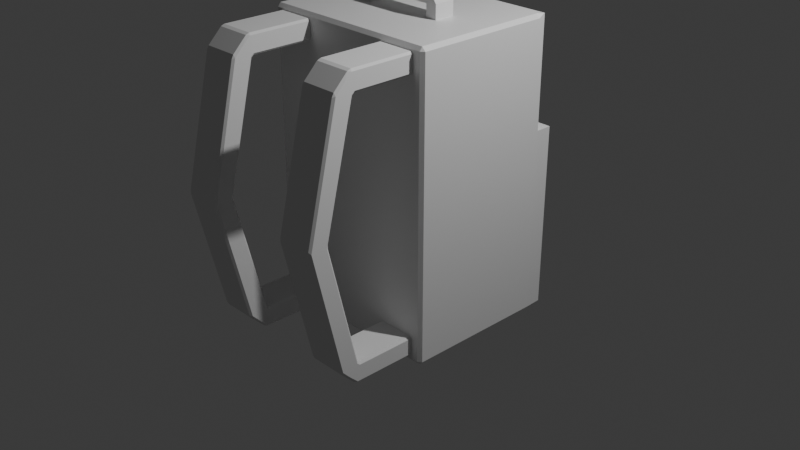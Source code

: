 # Source: backpack.blend  (saved by Blender 4.1.23; exported with 4.5.12 LTS)
import bpy
from mathutils import Matrix  # noqa: F401  (used for matrix-valued properties, if any)

bpy.ops.wm.read_factory_settings(use_empty=True)
scene = bpy.context.scene
scene.name = 'Scene'

# ---- collections
col_collection = bpy.data.collections.new('Collection'); scene.collection.children.link(col_collection)

# ---- materials (node trees are filled in below, after node groups)
mat_material = bpy.data.materials.new('Material')
mat_material.alpha_threshold = 0.0
mat_material.use_transparent_shadow = False
mat_material.roughness = 0.5
mat_material.line_color = (0.0, 0.0, 0.0, 1.0)

# ---- material node trees
mat_material.use_nodes = True; mat_material.node_tree.nodes.clear()
_N = mat_material.node_tree.nodes; _L = mat_material.node_tree.links
n0 = _N.new('ShaderNodeOutputMaterial'); n0.name = 'Material Output'; n0.location = (300, 300)
n1 = _N.new('ShaderNodeBsdfPrincipled'); n1.name = 'Principled BSDF'; n1.location = (10, 300)
n1.inputs[3].default_value = 1.45
_L.new(n1.outputs[0], n0.inputs[0])
n0.is_active_output = True

# ---- world
world_world = bpy.data.worlds.new('World'); scene.world = world_world
world_world.use_nodes = True; world_world.node_tree.nodes.clear()
_N = world_world.node_tree.nodes; _L = world_world.node_tree.links
n0 = _N.new('ShaderNodeOutputWorld'); n0.name = 'World Output'; n0.location = (300, 300)
n1 = _N.new('ShaderNodeBackground'); n1.name = 'Background'; n1.location = (10, 300)
n1.inputs[0].default_value = (0.05088, 0.05088, 0.05088, 1.0)
_L.new(n1.outputs[0], n0.inputs[0])
n0.is_active_output = True
world_world.color = (0.05088, 0.05088, 0.05088)
world_world.use_sun_shadow = False
world_world.sun_shadow_jitter_overblur = 0.0

# ---- cameras
cam_camera = bpy.data.cameras.new('Camera')
cam_camera.clip_end = 100.0
cam_camera.ortho_scale = 7.314

# ---- lights
light_light = bpy.data.lights.new('Light', 'POINT')
light_light.transmission_factor = 0.0
light_light.energy = 1000.0
light_light.shadow_soft_size = 0.1
light_light.shadow_maximum_resolution = 0.006
light_light.use_absolute_resolution = True

# ---- meshes
me_cube = bpy.data.meshes.new('Cube')
me_cube.from_pydata([(0.768, 1.246, -0.768), (-0.768, 1.246, -0.768), (0.768, 1.246, 0.768), (1.0, 1.069, 1.0), (-1.0, 1.069, 1.0), (-0.768, 1.246, 0.768), (-1.0, 0.8932, 1.0), (-0.8936, 0.9744, 1.106), (0.8936, 0.9744, 1.106), (1.0, 0.8932, 1.0), (-0.8936, 0.9744, 2.053), (-1.0, 0.8932, 2.16), (1.0, 0.8932, 2.16), (0.8936, 0.9744, 2.053), (1.0, 0.8855, 1.0), (1.0, 0.8263, 1.039), (1.0, 0.8263, 0.9611), (0.9611, 0.8855, -1.0), (1.0, 0.8855, -0.9611), (1.0, 0.8263, -0.9611), (0.9611, 0.8263, -1.0), (1.0, -0.6396, 0.9611), (1.0, -0.6396, 1.039), (0.9611, -0.6692, 1.039), (0.9611, -0.6692, 0.9611), (1.0, -0.6396, -0.9611), (0.9611, -0.6692, -0.9611), (0.9611, -0.6396, -1.0), (-1.0, 0.8263, 0.9611), (-1.0, 0.8263, 1.039), (-1.0, 0.8855, 1.0), (-1.0, 0.8263, -0.9611), (-1.0, 0.8855, -0.9611), (-0.9611, 0.8855, -1.0), (-0.9611, 0.8263, -1.0), (-1.0, -0.6396, 0.9611), (-0.9611, -0.6692, 0.9611), (-0.9611, -0.6692, 1.039), (-1.0, -0.6396, 1.039), (-0.9611, -0.6396, -1.0), (-0.9611, -0.6692, -0.9611), (-1.0, -0.6396, -0.9611), (0.9611, -0.6692, 2.121), (1.0, -0.6396, 2.121), (0.9611, -0.6396, 2.16), (-0.9611, -0.6692, 2.121), (-0.9611, -0.6396, 2.16), (-1.0, -0.6396, 2.121), (1.0, 0.8263, 2.121), (1.0, 0.8855, 2.16), (0.9611, 0.8263, 2.16), (-1.0, 0.8263, 2.121), (-0.9611, 0.8263, 2.16), (-1.0, 0.8855, 2.16), (0.9611, 1.04, -1.0), (0.9863, 1.08, -0.9668), (-0.9611, 1.04, -1.0), (-0.9863, 1.08, -0.9668)], [], [(30, 53, 11, 6), (37, 23, 42, 45), (29, 38, 47, 51), (26, 24, 36, 40), (14, 30, 6, 9), (49, 14, 9, 12), (53, 49, 12, 11), (30, 14, 3, 4), (17, 33, 56, 54), (32, 30, 4, 57), (19, 16, 21, 25), (1, 5, 2, 0), (41, 35, 28, 31), (5, 1, 57, 4), (55, 57, 1, 0), (4, 3, 2, 5), (34, 20, 27, 39), (50, 52, 46, 44), (22, 15, 48, 43), (3, 55, 0, 2), (7, 8, 9, 6), (11, 12, 13, 10), (10, 7, 6, 11), (8, 13, 12, 9), (8, 7, 10, 13), (14, 15, 16), (17, 18, 19, 20), (21, 22, 23, 24), (25, 26, 27), (28, 29, 30), (31, 32, 33, 34), (35, 36, 37, 38), (39, 40, 41), (42, 43, 44), (45, 46, 47), (48, 49, 50), (51, 52, 53), (34, 39, 41, 31), (20, 34, 33, 17), (16, 19, 18, 14), (40, 36, 35, 41), (24, 26, 25, 21), (30, 32, 31, 28), (23, 37, 36, 24), (15, 22, 21, 16), (39, 27, 26, 40), (38, 29, 28, 35), (27, 20, 19, 25), (44, 46, 45, 42), (50, 44, 43, 48), (46, 52, 51, 47), (52, 50, 49, 53), (37, 45, 47, 38), (53, 30, 29, 51), (14, 49, 48, 15), (42, 23, 22, 43), (54, 56, 57, 55), (55, 18, 17, 54), (32, 57, 56, 33), (14, 18, 55, 3)])
_uv = me_cube.uv_layers.new(name='UVMap')
_uv.uv.foreach_set('vector', [0.625, 0.25, 0.625, 0.25, 0.625, 0.25, 0.625, 0.25, 0.625, 0.9951, 0.625, 0.7549, 0.625, 0.7549, 0.625, 0.9951, 0.625, 0.2451, 0.625, 0.004857, 0.625, 0.004857, 0.625, 0.2451, 0.3799, 0.7549, 0.6201, 0.7549, 0.6201, 0.9951, 0.3799, 0.9951, 0.625, 0.5, 0.625, 0.25, 0.625, 0.25, 0.625, 0.5, 0.625, 0.5, 0.625, 0.5, 0.625, 0.5, 0.625, 0.5, 0.875, 0.5, 0.625, 0.5, 0.625, 0.5, 0.875, 0.5, 0.625, 0.25, 0.625, 0.5, 0.625, 0.5, 0.625, 0.25, 0.3701, 0.5, 0.1299, 0.5, 0.1299, 0.5, 0.3701, 0.5, 0.3799, 0.25, 0.625, 0.25, 0.625, 0.25, 0.3791, 0.25, 0.3799, 0.5049, 0.6201, 0.5049, 0.6201, 0.7451, 0.3799, 0.7451, 0.404, 0.279, 0.596, 0.279, 0.596, 0.471, 0.404, 0.471, 0.3799, 0.004857, 0.6201, 0.004857, 0.6201, 0.2451, 0.3799, 0.2451, 0.596, 0.279, 0.404, 0.279, 0.3791, 0.2517, 0.625, 0.25, 0.3779, 0.4983, 0.3779, 0.2517, 0.404, 0.279, 0.404, 0.471, 0.625, 0.25, 0.625, 0.5, 0.596, 0.471, 0.596, 0.279, 0.1299, 0.5049, 0.3701, 0.5049, 0.3701, 0.7451, 0.1299, 0.7451, 0.6299, 0.5049, 0.8701, 0.5049, 0.8701, 0.7451, 0.6299, 0.7451, 0.625, 0.7451, 0.625, 0.5049, 0.625, 0.5049, 0.625, 0.7451, 0.625, 0.5, 0.3791, 0.4983, 0.404, 0.471, 0.596, 0.471, 0.625, 0.2633, 0.625, 0.4867, 0.625, 0.5, 0.625, 0.25, 0.625, 0.25, 0.625, 0.5, 0.625, 0.4867, 0.625, 0.2633, 0.625, 0.2633, 0.625, 0.2633, 0.625, 0.25, 0.625, 0.25, 0.625, 0.4867, 0.625, 0.4867, 0.625, 0.5, 0.625, 0.5, 0.625, 0.4867, 0.625, 0.2633, 0.625, 0.2633, 0.625, 0.4867, 0.625, 0.5, 0.625, 0.5049, 0.6201, 0.5049, 0.3701, 0.5, 0.3799, 0.5, 0.3799, 0.5049, 0.3701, 0.5049, 0.6201, 0.7451, 0.625, 0.7451, 0.625, 0.7549, 0.6201, 0.7549, 0.375, 0.7451, 0.3701, 0.75, 0.3701, 0.7451, 0.6201, 0.2451, 0.625, 0.2451, 0.625, 0.25, 0.125, 0.5049, 0.125, 0.5, 0.1299, 0.5, 0.1299, 0.5049, 0.6201, 0.004857, 0.6201, 0.0, 0.625, 0.0, 0.625, 0.004857, 0.1299, 0.7451, 0.1299, 0.75, 0.125, 0.7451, 0.625, 0.7549, 0.625, 0.75, 0.625, 0.7549, 0.625, 0.0, 0.625, 0.004857, 0.625, 0.004857, 0.625, 0.5049, 0.625, 0.5, 0.6299, 0.5049, 0.625, 0.2451, 0.625, 0.2451, 0.625, 0.25, 0.1299, 0.5049, 0.1299, 0.7451, 0.125, 0.7451, 0.125, 0.5049, 0.3701, 0.5049, 0.1299, 0.5049, 0.1299, 0.5, 0.3701, 0.5, 0.6201, 0.5049, 0.3799, 0.5049, 0.3799, 0.5, 0.625, 0.5, 0.3799, 0.0, 0.6201, 0.0, 0.6201, 0.004857, 0.3799, 0.004857, 0.6201, 0.7549, 0.3799, 0.7549, 0.3799, 0.7451, 0.6201, 0.7451, 0.625, 0.25, 0.3799, 0.25, 0.3799, 0.2451, 0.6201, 0.2451, 0.625, 0.7549, 0.625, 0.9951, 0.6201, 0.9951, 0.6201, 0.7549, 0.625, 0.5049, 0.625, 0.7451, 0.6201, 0.7451, 0.6201, 0.5049, 0.1299, 0.7451, 0.3701, 0.7451, 0.3701, 0.75, 0.1299, 0.75, 0.625, 0.004857, 0.625, 0.2451, 0.6201, 0.2451, 0.6201, 0.004857, 0.3701, 0.7451, 0.3701, 0.5049, 0.3799, 0.5049, 0.3799, 0.7451, 0.625, 0.7549, 0.625, 0.9951, 0.625, 0.9951, 0.625, 0.7549, 0.6299, 0.5049, 0.6299, 0.7451, 0.625, 0.7451, 0.625, 0.5049, 0.625, 0.004857, 0.625, 0.2451, 0.625, 0.2451, 0.625, 0.004857, 0.8701, 0.5049, 0.6299, 0.5049, 0.625, 0.5, 0.875, 0.5, 0.625, 0.0, 0.625, 0.0, 0.625, 0.004857, 0.625, 0.004857, 0.625, 0.25, 0.625, 0.25, 0.625, 0.2451, 0.625, 0.2451, 0.625, 0.5, 0.625, 0.5, 0.625, 0.5049, 0.625, 0.5049, 0.625, 0.7549, 0.625, 0.7549, 0.625, 0.7451, 0.625, 0.7451, 0.3701, 0.5, 0.1299, 0.5, 0.1267, 0.5, 0.3733, 0.5, 0.3791, 0.5, 0.3799, 0.5, 0.3701, 0.5, 0.3701, 0.5, 0.125, 0.5, 0.125, 0.5, 0.1299, 0.5, 0.1299, 0.5, 0.625, 0.5, 0.3799, 0.5, 0.3791, 0.5, 0.625, 0.5])
me_cube.materials.append(mat_material)
me_cube.use_mirror_vertex_groups = False
me_cube.update()
me_cube_002 = bpy.data.meshes.new('Cube.002')
me_cube_002.from_pydata([(-0.8842, -0.04878, -0.6913), (-0.8842, -0.02262, -0.712), (-0.9054, -0.03504, -0.7332), (-0.9054, -0.06721, -0.7054), (-0.9054, -0.06721, 1.887), (-0.9054, -0.03504, 1.915), (-0.8842, -0.02262, 1.893), (-0.8842, -0.04878, 1.873), (-0.8842, 0.8111, -0.727), (-0.9054, 0.7873, -0.7332), (-0.8842, 0.7749, -0.712), (-0.9054, 0.7873, 1.915), (-0.8842, 0.8111, 1.908), (-0.8842, 0.7749, 1.893), (-0.5064, -0.04878, -0.6913), (-0.4852, -0.06721, -0.7054), (-0.4852, -0.03504, -0.7332), (-0.5064, -0.02262, -0.712), (-0.5064, -0.04878, 1.873), (-0.5064, -0.02262, 1.893), (-0.4852, -0.03504, 1.915), (-0.4852, -0.06721, 1.887), (-0.5064, 0.8111, -0.727), (-0.5064, 0.7749, -0.712), (-0.4852, 0.7873, -0.7332), (-0.5064, 0.8111, 1.908), (-0.4852, 0.7873, 1.915), (-0.5064, 0.7749, 1.893), (-0.8842, 0.9869, -0.9239), (-0.9054, 0.9569, -0.9027), (-0.8842, 0.9931, -0.9089), (-0.8842, 0.9869, 2.105), (-0.8842, 0.9931, 2.09), (-0.9054, 0.9569, 2.084), (-0.5064, 0.9869, 2.105), (-0.4852, 0.9569, 2.084), (-0.5064, 0.9931, 2.09), (-0.5064, 0.9869, -0.9239), (-0.5064, 0.9931, -0.9089), (-0.4852, 0.9569, -0.9027), (-0.9054, -0.06403, -0.9027), (-0.8842, -0.05699, -0.9239), (-0.8842, -0.09319, -0.9089), (-0.9054, -0.1386, -0.8335), (-0.8842, -0.2408, -0.7613), (-0.8842, -0.2606, -0.7257), (-0.9054, -0.2376, -0.7309), (-0.9054, -0.1654, -0.8067), (-0.9054, -0.1052, -0.8033), (-0.9054, -0.1464, -0.8146), (-0.9054, -0.1352, -0.7733), (-0.9054, -0.2376, 1.912), (-0.8842, -0.2606, 1.907), (-0.8842, -0.2408, 1.943), (-0.9054, -0.1654, 1.988), (-0.8842, -0.09319, 2.09), (-0.8842, -0.05699, 2.105), (-0.9054, -0.06403, 2.084), (-0.9054, -0.1386, 2.015), (-0.9054, -0.1352, 1.955), (-0.9054, -0.1464, 1.996), (-0.9054, -0.1052, 1.985), (-0.4852, -0.2376, -0.7309), (-0.5064, -0.2606, -0.7257), (-0.5064, -0.2408, -0.7613), (-0.4852, -0.1654, -0.8067), (-0.5064, -0.09319, -0.9089), (-0.5064, -0.05699, -0.9239), (-0.4852, -0.06403, -0.9027), (-0.4852, -0.1386, -0.8335), (-0.4852, -0.1352, -0.7733), (-0.4852, -0.1464, -0.8146), (-0.4852, -0.1052, -0.8033), (-0.4852, -0.06403, 2.084), (-0.5064, -0.05699, 2.105), (-0.5064, -0.09319, 2.09), (-0.4852, -0.1386, 2.015), (-0.5064, -0.2408, 1.943), (-0.5064, -0.2606, 1.907), (-0.4852, -0.2376, 1.912), (-0.4852, -0.1654, 1.988), (-0.4852, -0.1052, 1.985), (-0.4852, -0.1464, 1.996), (-0.4852, -0.1352, 1.955), (-0.8842, -0.5647, 0.6113), (-0.9054, -0.5478, 0.5907), (-0.8842, -0.5647, 0.57), (-0.5064, -0.5647, 0.6113), (-0.5064, -0.5647, 0.57), (-0.4852, -0.5478, 0.5907), (-0.8842, -0.3526, 0.6113), (-0.8842, -0.3526, 0.5701), (-0.9054, -0.3794, 0.5907), (-0.5064, -0.3526, 0.5701), (-0.5064, -0.3526, 0.6113), (-0.4852, -0.3794, 0.5907)], [], [(36, 25, 12, 32), (2, 9, 29, 40, 48), (11, 5, 61, 57, 33), (6, 13, 27, 19), (94, 90, 7, 18), (15, 95, 21, 83, 79, 89, 62, 70), (34, 31, 56, 74), (65, 69, 71), (43, 47, 49), (8, 22, 38, 30), (24, 16, 72, 68, 39), (20, 26, 35, 73, 81), (28, 37, 67, 41), (42, 66, 64, 44), (75, 55, 53, 77), (76, 80, 82), (63, 88, 86, 45), (87, 78, 52, 84), (4, 92, 3, 50, 46, 85, 51, 59), (54, 58, 60), (23, 10, 1, 17), (0, 1, 2, 3), (4, 5, 6, 7), (8, 9, 10), (11, 12, 13), (14, 15, 16, 17), (18, 19, 20, 21), (22, 23, 24), (25, 26, 27), (28, 29, 30), (31, 32, 33), (34, 35, 36), (37, 38, 39), (40, 41, 42, 43), (44, 45, 46, 47), (48, 49, 50), (51, 52, 53, 54), (55, 56, 57, 58), (59, 60, 61), (62, 63, 64, 65), (66, 67, 68, 69), (70, 71, 72), (73, 74, 75, 76), (77, 78, 79, 80), (81, 82, 83), (84, 85, 86), (87, 88, 89), (90, 91, 92), (93, 94, 95), (10, 23, 22, 8), (37, 28, 30, 38), (31, 34, 36, 32), (0, 14, 17, 1), (9, 2, 1, 10), (92, 4, 7, 90), (5, 11, 13, 6), (6, 19, 18, 7), (12, 25, 27, 13), (16, 24, 23, 17), (26, 20, 19, 27), (95, 15, 14, 93), (8, 30, 29, 9), (32, 12, 11, 33), (35, 26, 25, 36), (24, 39, 38, 22), (48, 40, 43, 49), (42, 44, 47, 43), (46, 50, 49, 47), (59, 51, 54, 60), (53, 55, 58, 54), (57, 61, 60, 58), (70, 62, 65, 71), (64, 66, 69, 65), (68, 72, 71, 69), (81, 73, 76, 82), (75, 77, 80, 76), (79, 83, 82, 80), (41, 67, 66, 42), (63, 45, 44, 64), (74, 56, 55, 75), (52, 78, 77, 53), (50, 3, 2, 48), (28, 41, 40, 29), (39, 68, 67, 37), (61, 5, 4, 59), (84, 52, 51, 85), (89, 79, 78, 87), (56, 31, 33, 57), (73, 35, 34, 74), (15, 70, 72, 16), (20, 81, 83, 21), (45, 86, 85, 46), (62, 89, 88, 63), (87, 84, 86, 88), (3, 92, 91, 0), (21, 95, 94, 18), (90, 94, 93, 91), (14, 0, 91, 93)])
_uv = me_cube_002.uv_layers.new(name='UVMap')
_uv.uv.foreach_set('vector', [0.6238, 0.4894, 0.6087, 0.5231, 0.6087, 0.2269, 0.6238, 0.2606, 0.3907, 0.04366, 0.3907, 0.2063, 0.3767, 0.2399, 0.3767, 0.03793, 0.385, 0.02978, 0.6093, 0.2063, 0.6093, 0.04366, 0.615, 0.02978, 0.6233, 0.03793, 0.6233, 0.2399, 0.6075, 0.07771, 0.6075, 0.2227, 0.6075, 0.5273, 0.6075, 0.6723, 0.5017, 0.6745, 0.5017, 0.07554, 0.6058, 0.07554, 0.6058, 0.6745, 0.393, 0.7119, 0.5, 0.7146, 0.607, 0.7119, 0.6126, 0.7258, 0.6091, 0.7456, 0.5, 0.7472, 0.3909, 0.7456, 0.3874, 0.7258, 0.6376, 0.5042, 0.8624, 0.5042, 0.8624, 0.7107, 0.6376, 0.7107, 0.3819, 0.7256, 0.3808, 0.7229, 0.3824, 0.7245, 0.3808, 0.02706, 0.3819, 0.0244, 0.3824, 0.0255, 0.3913, 0.2269, 0.3913, 0.5231, 0.3762, 0.4894, 0.3762, 0.2606, 0.3907, 0.5437, 0.3907, 0.7063, 0.385, 0.7202, 0.3767, 0.7121, 0.3767, 0.5101, 0.6093, 0.7063, 0.6093, 0.5437, 0.6233, 0.5101, 0.6233, 0.7121, 0.615, 0.7202, 0.1376, 0.5042, 0.3624, 0.5042, 0.3624, 0.7107, 0.1376, 0.7107, 0.1376, 0.7178, 0.3624, 0.7178, 0.3624, 0.747, 0.1376, 0.747, 0.6238, 0.7626, 0.6238, 0.9874, 0.6116, 0.9874, 0.6116, 0.7626, 0.6148, 0.7333, 0.6137, 0.736, 0.6144, 0.7322, 0.3914, 0.7626, 0.4983, 0.7626, 0.4983, 0.9874, 0.3914, 0.9874, 0.5017, 0.7626, 0.6086, 0.7626, 0.6086, 0.9874, 0.5017, 0.9874, 0.607, 0.03808, 0.5, 0.03542, 0.393, 0.03808, 0.3874, 0.0242, 0.3909, 0.004417, 0.5, 0.002803, 0.6091, 0.004417, 0.6126, 0.0242, 0.6137, 0.014, 0.6148, 0.01665, 0.6144, 0.01775, 0.3925, 0.5273, 0.3925, 0.2227, 0.3925, 0.07771, 0.3925, 0.6723, 0.3942, 0.07554, 0.3925, 0.07771, 0.3907, 0.04366, 0.393, 0.03808, 0.607, 0.03808, 0.6093, 0.04366, 0.6075, 0.07771, 0.6058, 0.07554, 0.3913, 0.2269, 0.3907, 0.2063, 0.3925, 0.2227, 0.6093, 0.2063, 0.6087, 0.2269, 0.6075, 0.2227, 0.3942, 0.6745, 0.393, 0.7119, 0.3907, 0.7063, 0.3925, 0.6723, 0.6058, 0.6745, 0.6075, 0.6723, 0.6093, 0.7063, 0.607, 0.7119, 0.3913, 0.5231, 0.3925, 0.5273, 0.3907, 0.5437, 0.6087, 0.5231, 0.6093, 0.5437, 0.6075, 0.5273, 0.375, 0.2458, 0.3767, 0.2399, 0.3762, 0.247, 0.625, 0.2458, 0.6238, 0.247, 0.6233, 0.2399, 0.625, 0.5042, 0.6233, 0.5101, 0.6238, 0.503, 0.3624, 0.5042, 0.3624, 0.503, 0.375, 0.5101, 0.125, 0.7121, 0.1376, 0.7107, 0.1376, 0.7149, 0.125, 0.7149, 0.3817, 0.01905, 0.3823, 0.01756, 0.3826, 0.01814, 0.3819, 0.0244, 0.3843, 0.02591, 0.3824, 0.0255, 0.385, 0.02408, 0.6091, 0.004417, 0.6086, 0.0, 0.611, 0.00358, 0.6137, 0.01948, 0.6235, 0.03364, 0.625, 0.03932, 0.6233, 0.03793, 0.6169, 0.02706, 0.6126, 0.0242, 0.6144, 0.02323, 0.6138, 0.02682, 0.375, 0.7497, 0.3624, 0.75, 0.3624, 0.747, 0.375, 0.7351, 0.3624, 0.7149, 0.3624, 0.7107, 0.375, 0.7121, 0.375, 0.7149, 0.385, 0.7259, 0.3824, 0.7245, 0.3843, 0.7241, 0.6233, 0.7121, 0.625, 0.7107, 0.6235, 0.7164, 0.6169, 0.7229, 0.611, 0.7464, 0.6086, 0.75, 0.6091, 0.7456, 0.6137, 0.7305, 0.6138, 0.7232, 0.6144, 0.7268, 0.6126, 0.7258, 0.5, 0.9874, 0.4996, 1.0, 0.4983, 0.9874, 0.5017, 0.7626, 0.4983, 0.7626, 0.5, 0.7472, 0.5017, 0.07554, 0.4983, 0.07554, 0.5, 0.03542, 0.4983, 0.6745, 0.5017, 0.6745, 0.5, 0.7146, 0.3925, 0.2227, 0.3925, 0.5273, 0.3913, 0.5231, 0.3913, 0.2269, 0.3624, 0.5042, 0.1376, 0.5042, 0.1376, 0.5, 0.3624, 0.5, 0.625, 0.2626, 0.625, 0.4874, 0.6238, 0.4894, 0.6238, 0.2606, 0.3942, 0.07554, 0.3942, 0.6745, 0.3925, 0.6723, 0.3925, 0.07771, 0.3907, 0.2063, 0.3907, 0.04366, 0.3925, 0.07771, 0.3925, 0.2227, 0.5, 0.03542, 0.607, 0.03808, 0.6058, 0.07554, 0.5017, 0.07554, 0.6093, 0.04366, 0.6093, 0.2063, 0.6075, 0.2227, 0.6075, 0.07771, 0.6075, 0.07771, 0.6075, 0.6723, 0.6058, 0.6745, 0.6058, 0.07554, 0.6087, 0.2269, 0.6087, 0.5231, 0.6075, 0.5273, 0.6075, 0.2227, 0.3907, 0.7063, 0.3907, 0.5437, 0.3925, 0.5273, 0.3925, 0.6723, 0.6093, 0.5437, 0.6093, 0.7063, 0.6075, 0.6723, 0.6075, 0.5273, 0.5, 0.7146, 0.393, 0.7119, 0.3942, 0.6745, 0.4983, 0.6745, 0.3913, 0.2269, 0.3762, 0.2606, 0.3767, 0.2399, 0.3907, 0.2063, 0.6238, 0.2606, 0.6087, 0.2269, 0.6093, 0.2063, 0.6233, 0.2399, 0.6233, 0.5101, 0.6093, 0.5437, 0.6087, 0.5231, 0.6238, 0.4894, 0.3907, 0.5437, 0.3767, 0.5101, 0.3762, 0.4894, 0.3913, 0.5231, 0.385, 0.02978, 0.3767, 0.03793, 0.3808, 0.02706, 0.3824, 0.0255, 0.3756, 0.03364, 0.3817, 0.01905, 0.3819, 0.0244, 0.3808, 0.02706, 0.3826, 0.01814, 0.385, 0.02408, 0.3824, 0.0255, 0.3819, 0.0244, 0.6126, 0.0242, 0.6091, 0.004417, 0.6137, 0.014, 0.6144, 0.01775, 0.611, 0.001483, 0.6171, 0.01608, 0.6148, 0.01665, 0.6137, 0.014, 0.6233, 0.03793, 0.615, 0.02978, 0.6153, 0.0255, 0.6169, 0.02706, 0.385, 0.7259, 0.3826, 0.7319, 0.3819, 0.7256, 0.3824, 0.7245, 0.3624, 0.747, 0.3624, 0.7178, 0.375, 0.7298, 0.375, 0.7351, 0.3767, 0.7121, 0.385, 0.7202, 0.3824, 0.7245, 0.3808, 0.7229, 0.615, 0.7202, 0.6233, 0.7121, 0.6169, 0.7229, 0.6153, 0.7245, 0.6238, 0.7626, 0.6116, 0.7626, 0.6166, 0.75, 0.6188, 0.75, 0.6091, 0.7456, 0.6126, 0.7258, 0.6144, 0.7322, 0.6137, 0.736, 0.1376, 0.7107, 0.3624, 0.7107, 0.3624, 0.7178, 0.1376, 0.7178, 0.3624, 0.75, 0.1376, 0.75, 0.1376, 0.747, 0.3624, 0.747, 0.625, 0.7626, 0.625, 0.9874, 0.6238, 0.9874, 0.6238, 0.7626, 0.6086, 0.9874, 0.6086, 0.7626, 0.6116, 0.7626, 0.6116, 0.9874, 0.3874, 0.0242, 0.393, 0.03808, 0.3907, 0.04366, 0.385, 0.02978, 0.1376, 0.5042, 0.1376, 0.7107, 0.125, 0.7121, 0.125, 0.5101, 0.3767, 0.5101, 0.3767, 0.7121, 0.3624, 0.7107, 0.3624, 0.5042, 0.615, 0.02978, 0.6093, 0.04366, 0.607, 0.03808, 0.6126, 0.0242, 0.5017, 0.0, 0.6086, 0.0, 0.6091, 0.004417, 0.5, 0.002803, 0.5, 0.7472, 0.6091, 0.7456, 0.6086, 0.7626, 0.5017, 0.7626, 0.625, 0.03932, 0.625, 0.2458, 0.6233, 0.2399, 0.6233, 0.03793, 0.6233, 0.7121, 0.6233, 0.5101, 0.6376, 0.5042, 0.6376, 0.7107, 0.393, 0.7119, 0.3874, 0.7258, 0.385, 0.7202, 0.3907, 0.7063, 0.6093, 0.7063, 0.615, 0.7202, 0.6126, 0.7258, 0.607, 0.7119, 0.3914, 0.9874, 0.4983, 0.9874, 0.4996, 1.0, 0.3905, 1.0, 0.3909, 0.7456, 0.5, 0.7472, 0.4983, 0.7626, 0.3914, 0.7626, 0.5017, 0.7626, 0.5017, 0.9874, 0.4983, 0.9874, 0.4983, 0.7626, 0.393, 0.03808, 0.5, 0.03542, 0.4983, 0.07554, 0.3942, 0.07554, 0.607, 0.7119, 0.5, 0.7146, 0.5017, 0.6745, 0.6058, 0.6745, 0.5017, 0.07554, 0.5017, 0.6745, 0.4983, 0.6745, 0.4983, 0.07554, 0.3942, 0.6745, 0.3942, 0.07554, 0.4983, 0.07554, 0.4983, 0.6745])
me_cube_002.update()
me_cube_003 = bpy.data.meshes.new('Cube.003')
me_cube_003.from_pydata([(-0.8842, -0.04878, -0.6913), (-0.8842, -0.02262, -0.712), (-0.9054, -0.03504, -0.7332), (-0.9054, -0.06721, -0.7054), (-0.9054, -0.06721, 1.887), (-0.9054, -0.03504, 1.915), (-0.8842, -0.02262, 1.893), (-0.8842, -0.04878, 1.873), (-0.8842, 0.8111, -0.727), (-0.9054, 0.7873, -0.7332), (-0.8842, 0.7749, -0.712), (-0.9054, 0.7873, 1.915), (-0.8842, 0.8111, 1.908), (-0.8842, 0.7749, 1.893), (-0.5064, -0.04878, -0.6913), (-0.4852, -0.06721, -0.7054), (-0.4852, -0.03504, -0.7332), (-0.5064, -0.02262, -0.712), (-0.5064, -0.04878, 1.873), (-0.5064, -0.02262, 1.893), (-0.4852, -0.03504, 1.915), (-0.4852, -0.06721, 1.887), (-0.5064, 0.8111, -0.727), (-0.5064, 0.7749, -0.712), (-0.4852, 0.7873, -0.7332), (-0.5064, 0.8111, 1.908), (-0.4852, 0.7873, 1.915), (-0.5064, 0.7749, 1.893), (-0.8842, 0.9869, -0.9239), (-0.9054, 0.9569, -0.9027), (-0.8842, 0.9931, -0.9089), (-0.8842, 0.9869, 2.105), (-0.8842, 0.9931, 2.09), (-0.9054, 0.9569, 2.084), (-0.5064, 0.9869, 2.105), (-0.4852, 0.9569, 2.084), (-0.5064, 0.9931, 2.09), (-0.5064, 0.9869, -0.9239), (-0.5064, 0.9931, -0.9089), (-0.4852, 0.9569, -0.9027), (-0.9054, -0.06403, -0.9027), (-0.8842, -0.05699, -0.9239), (-0.8842, -0.09319, -0.9089), (-0.9054, -0.1386, -0.8335), (-0.8842, -0.2408, -0.7613), (-0.8842, -0.2606, -0.7257), (-0.9054, -0.2376, -0.7309), (-0.9054, -0.1654, -0.8067), (-0.9054, -0.1052, -0.8033), (-0.9054, -0.1464, -0.8146), (-0.9054, -0.1352, -0.7733), (-0.9054, -0.2376, 1.912), (-0.8842, -0.2606, 1.907), (-0.8842, -0.2408, 1.943), (-0.9054, -0.1654, 1.988), (-0.8842, -0.09319, 2.09), (-0.8842, -0.05699, 2.105), (-0.9054, -0.06403, 2.084), (-0.9054, -0.1386, 2.015), (-0.9054, -0.1352, 1.955), (-0.9054, -0.1464, 1.996), (-0.9054, -0.1052, 1.985), (-0.4852, -0.2376, -0.7309), (-0.5064, -0.2606, -0.7257), (-0.5064, -0.2408, -0.7613), (-0.4852, -0.1654, -0.8067), (-0.5064, -0.09319, -0.9089), (-0.5064, -0.05699, -0.9239), (-0.4852, -0.06403, -0.9027), (-0.4852, -0.1386, -0.8335), (-0.4852, -0.1352, -0.7733), (-0.4852, -0.1464, -0.8146), (-0.4852, -0.1052, -0.8033), (-0.4852, -0.06403, 2.084), (-0.5064, -0.05699, 2.105), (-0.5064, -0.09319, 2.09), (-0.4852, -0.1386, 2.015), (-0.5064, -0.2408, 1.943), (-0.5064, -0.2606, 1.907), (-0.4852, -0.2376, 1.912), (-0.4852, -0.1654, 1.988), (-0.4852, -0.1052, 1.985), (-0.4852, -0.1464, 1.996), (-0.4852, -0.1352, 1.955), (-0.8842, -0.5647, 0.6113), (-0.9054, -0.5478, 0.5907), (-0.8842, -0.5647, 0.57), (-0.5064, -0.5647, 0.6113), (-0.5064, -0.5647, 0.57), (-0.4852, -0.5478, 0.5907), (-0.8842, -0.3526, 0.6113), (-0.8842, -0.3526, 0.5701), (-0.9054, -0.3794, 0.5907), (-0.5064, -0.3526, 0.5701), (-0.5064, -0.3526, 0.6113), (-0.4852, -0.3794, 0.5907)], [], [(36, 25, 12, 32), (2, 9, 29, 40, 48), (11, 5, 61, 57, 33), (6, 13, 27, 19), (94, 90, 7, 18), (15, 95, 21, 83, 79, 89, 62, 70), (34, 31, 56, 74), (65, 69, 71), (43, 47, 49), (8, 22, 38, 30), (24, 16, 72, 68, 39), (20, 26, 35, 73, 81), (28, 37, 67, 41), (42, 66, 64, 44), (75, 55, 53, 77), (76, 80, 82), (63, 88, 86, 45), (87, 78, 52, 84), (4, 92, 3, 50, 46, 85, 51, 59), (54, 58, 60), (23, 10, 1, 17), (0, 1, 2, 3), (4, 5, 6, 7), (8, 9, 10), (11, 12, 13), (14, 15, 16, 17), (18, 19, 20, 21), (22, 23, 24), (25, 26, 27), (28, 29, 30), (31, 32, 33), (34, 35, 36), (37, 38, 39), (40, 41, 42, 43), (44, 45, 46, 47), (48, 49, 50), (51, 52, 53, 54), (55, 56, 57, 58), (59, 60, 61), (62, 63, 64, 65), (66, 67, 68, 69), (70, 71, 72), (73, 74, 75, 76), (77, 78, 79, 80), (81, 82, 83), (84, 85, 86), (87, 88, 89), (90, 91, 92), (93, 94, 95), (10, 23, 22, 8), (37, 28, 30, 38), (31, 34, 36, 32), (0, 14, 17, 1), (9, 2, 1, 10), (92, 4, 7, 90), (5, 11, 13, 6), (6, 19, 18, 7), (12, 25, 27, 13), (16, 24, 23, 17), (26, 20, 19, 27), (95, 15, 14, 93), (8, 30, 29, 9), (32, 12, 11, 33), (35, 26, 25, 36), (24, 39, 38, 22), (48, 40, 43, 49), (42, 44, 47, 43), (46, 50, 49, 47), (59, 51, 54, 60), (53, 55, 58, 54), (57, 61, 60, 58), (70, 62, 65, 71), (64, 66, 69, 65), (68, 72, 71, 69), (81, 73, 76, 82), (75, 77, 80, 76), (79, 83, 82, 80), (41, 67, 66, 42), (63, 45, 44, 64), (74, 56, 55, 75), (52, 78, 77, 53), (50, 3, 2, 48), (28, 41, 40, 29), (39, 68, 67, 37), (61, 5, 4, 59), (84, 52, 51, 85), (89, 79, 78, 87), (56, 31, 33, 57), (73, 35, 34, 74), (15, 70, 72, 16), (20, 81, 83, 21), (45, 86, 85, 46), (62, 89, 88, 63), (87, 84, 86, 88), (3, 92, 91, 0), (21, 95, 94, 18), (90, 94, 93, 91), (14, 0, 91, 93)])
_uv = me_cube_003.uv_layers.new(name='UVMap')
_uv.uv.foreach_set('vector', [0.6238, 0.4894, 0.6087, 0.5231, 0.6087, 0.2269, 0.6238, 0.2606, 0.3907, 0.04366, 0.3907, 0.2063, 0.3767, 0.2399, 0.3767, 0.03793, 0.385, 0.02978, 0.6093, 0.2063, 0.6093, 0.04366, 0.615, 0.02978, 0.6233, 0.03793, 0.6233, 0.2399, 0.6075, 0.07771, 0.6075, 0.2227, 0.6075, 0.5273, 0.6075, 0.6723, 0.5017, 0.6745, 0.5017, 0.07554, 0.6058, 0.07554, 0.6058, 0.6745, 0.393, 0.7119, 0.5, 0.7146, 0.607, 0.7119, 0.6126, 0.7258, 0.6091, 0.7456, 0.5, 0.7472, 0.3909, 0.7456, 0.3874, 0.7258, 0.6376, 0.5042, 0.8624, 0.5042, 0.8624, 0.7107, 0.6376, 0.7107, 0.3819, 0.7256, 0.3808, 0.7229, 0.3824, 0.7245, 0.3808, 0.02706, 0.3819, 0.0244, 0.3824, 0.0255, 0.3913, 0.2269, 0.3913, 0.5231, 0.3762, 0.4894, 0.3762, 0.2606, 0.3907, 0.5437, 0.3907, 0.7063, 0.385, 0.7202, 0.3767, 0.7121, 0.3767, 0.5101, 0.6093, 0.7063, 0.6093, 0.5437, 0.6233, 0.5101, 0.6233, 0.7121, 0.615, 0.7202, 0.1376, 0.5042, 0.3624, 0.5042, 0.3624, 0.7107, 0.1376, 0.7107, 0.1376, 0.7178, 0.3624, 0.7178, 0.3624, 0.747, 0.1376, 0.747, 0.6238, 0.7626, 0.6238, 0.9874, 0.6116, 0.9874, 0.6116, 0.7626, 0.6148, 0.7333, 0.6137, 0.736, 0.6144, 0.7322, 0.3914, 0.7626, 0.4983, 0.7626, 0.4983, 0.9874, 0.3914, 0.9874, 0.5017, 0.7626, 0.6086, 0.7626, 0.6086, 0.9874, 0.5017, 0.9874, 0.607, 0.03808, 0.5, 0.03542, 0.393, 0.03808, 0.3874, 0.0242, 0.3909, 0.004417, 0.5, 0.002803, 0.6091, 0.004417, 0.6126, 0.0242, 0.6137, 0.014, 0.6148, 0.01665, 0.6144, 0.01775, 0.3925, 0.5273, 0.3925, 0.2227, 0.3925, 0.07771, 0.3925, 0.6723, 0.3942, 0.07554, 0.3925, 0.07771, 0.3907, 0.04366, 0.393, 0.03808, 0.607, 0.03808, 0.6093, 0.04366, 0.6075, 0.07771, 0.6058, 0.07554, 0.3913, 0.2269, 0.3907, 0.2063, 0.3925, 0.2227, 0.6093, 0.2063, 0.6087, 0.2269, 0.6075, 0.2227, 0.3942, 0.6745, 0.393, 0.7119, 0.3907, 0.7063, 0.3925, 0.6723, 0.6058, 0.6745, 0.6075, 0.6723, 0.6093, 0.7063, 0.607, 0.7119, 0.3913, 0.5231, 0.3925, 0.5273, 0.3907, 0.5437, 0.6087, 0.5231, 0.6093, 0.5437, 0.6075, 0.5273, 0.375, 0.2458, 0.3767, 0.2399, 0.3762, 0.247, 0.625, 0.2458, 0.6238, 0.247, 0.6233, 0.2399, 0.625, 0.5042, 0.6233, 0.5101, 0.6238, 0.503, 0.3624, 0.5042, 0.3624, 0.503, 0.375, 0.5101, 0.125, 0.7121, 0.1376, 0.7107, 0.1376, 0.7149, 0.125, 0.7149, 0.3817, 0.01905, 0.3823, 0.01756, 0.3826, 0.01814, 0.3819, 0.0244, 0.3843, 0.02591, 0.3824, 0.0255, 0.385, 0.02408, 0.6091, 0.004417, 0.6086, 0.0, 0.611, 0.00358, 0.6137, 0.01948, 0.6235, 0.03364, 0.625, 0.03932, 0.6233, 0.03793, 0.6169, 0.02706, 0.6126, 0.0242, 0.6144, 0.02323, 0.6138, 0.02682, 0.375, 0.7497, 0.3624, 0.75, 0.3624, 0.747, 0.375, 0.7351, 0.3624, 0.7149, 0.3624, 0.7107, 0.375, 0.7121, 0.375, 0.7149, 0.385, 0.7259, 0.3824, 0.7245, 0.3843, 0.7241, 0.6233, 0.7121, 0.625, 0.7107, 0.6235, 0.7164, 0.6169, 0.7229, 0.611, 0.7464, 0.6086, 0.75, 0.6091, 0.7456, 0.6137, 0.7305, 0.6138, 0.7232, 0.6144, 0.7268, 0.6126, 0.7258, 0.5, 0.9874, 0.4996, 1.0, 0.4983, 0.9874, 0.5017, 0.7626, 0.4983, 0.7626, 0.5, 0.7472, 0.5017, 0.07554, 0.4983, 0.07554, 0.5, 0.03542, 0.4983, 0.6745, 0.5017, 0.6745, 0.5, 0.7146, 0.3925, 0.2227, 0.3925, 0.5273, 0.3913, 0.5231, 0.3913, 0.2269, 0.3624, 0.5042, 0.1376, 0.5042, 0.1376, 0.5, 0.3624, 0.5, 0.625, 0.2626, 0.625, 0.4874, 0.6238, 0.4894, 0.6238, 0.2606, 0.3942, 0.07554, 0.3942, 0.6745, 0.3925, 0.6723, 0.3925, 0.07771, 0.3907, 0.2063, 0.3907, 0.04366, 0.3925, 0.07771, 0.3925, 0.2227, 0.5, 0.03542, 0.607, 0.03808, 0.6058, 0.07554, 0.5017, 0.07554, 0.6093, 0.04366, 0.6093, 0.2063, 0.6075, 0.2227, 0.6075, 0.07771, 0.6075, 0.07771, 0.6075, 0.6723, 0.6058, 0.6745, 0.6058, 0.07554, 0.6087, 0.2269, 0.6087, 0.5231, 0.6075, 0.5273, 0.6075, 0.2227, 0.3907, 0.7063, 0.3907, 0.5437, 0.3925, 0.5273, 0.3925, 0.6723, 0.6093, 0.5437, 0.6093, 0.7063, 0.6075, 0.6723, 0.6075, 0.5273, 0.5, 0.7146, 0.393, 0.7119, 0.3942, 0.6745, 0.4983, 0.6745, 0.3913, 0.2269, 0.3762, 0.2606, 0.3767, 0.2399, 0.3907, 0.2063, 0.6238, 0.2606, 0.6087, 0.2269, 0.6093, 0.2063, 0.6233, 0.2399, 0.6233, 0.5101, 0.6093, 0.5437, 0.6087, 0.5231, 0.6238, 0.4894, 0.3907, 0.5437, 0.3767, 0.5101, 0.3762, 0.4894, 0.3913, 0.5231, 0.385, 0.02978, 0.3767, 0.03793, 0.3808, 0.02706, 0.3824, 0.0255, 0.3756, 0.03364, 0.3817, 0.01905, 0.3819, 0.0244, 0.3808, 0.02706, 0.3826, 0.01814, 0.385, 0.02408, 0.3824, 0.0255, 0.3819, 0.0244, 0.6126, 0.0242, 0.6091, 0.004417, 0.6137, 0.014, 0.6144, 0.01775, 0.611, 0.001483, 0.6171, 0.01608, 0.6148, 0.01665, 0.6137, 0.014, 0.6233, 0.03793, 0.615, 0.02978, 0.6153, 0.0255, 0.6169, 0.02706, 0.385, 0.7259, 0.3826, 0.7319, 0.3819, 0.7256, 0.3824, 0.7245, 0.3624, 0.747, 0.3624, 0.7178, 0.375, 0.7298, 0.375, 0.7351, 0.3767, 0.7121, 0.385, 0.7202, 0.3824, 0.7245, 0.3808, 0.7229, 0.615, 0.7202, 0.6233, 0.7121, 0.6169, 0.7229, 0.6153, 0.7245, 0.6238, 0.7626, 0.6116, 0.7626, 0.6166, 0.75, 0.6188, 0.75, 0.6091, 0.7456, 0.6126, 0.7258, 0.6144, 0.7322, 0.6137, 0.736, 0.1376, 0.7107, 0.3624, 0.7107, 0.3624, 0.7178, 0.1376, 0.7178, 0.3624, 0.75, 0.1376, 0.75, 0.1376, 0.747, 0.3624, 0.747, 0.625, 0.7626, 0.625, 0.9874, 0.6238, 0.9874, 0.6238, 0.7626, 0.6086, 0.9874, 0.6086, 0.7626, 0.6116, 0.7626, 0.6116, 0.9874, 0.3874, 0.0242, 0.393, 0.03808, 0.3907, 0.04366, 0.385, 0.02978, 0.1376, 0.5042, 0.1376, 0.7107, 0.125, 0.7121, 0.125, 0.5101, 0.3767, 0.5101, 0.3767, 0.7121, 0.3624, 0.7107, 0.3624, 0.5042, 0.615, 0.02978, 0.6093, 0.04366, 0.607, 0.03808, 0.6126, 0.0242, 0.5017, 0.0, 0.6086, 0.0, 0.6091, 0.004417, 0.5, 0.002803, 0.5, 0.7472, 0.6091, 0.7456, 0.6086, 0.7626, 0.5017, 0.7626, 0.625, 0.03932, 0.625, 0.2458, 0.6233, 0.2399, 0.6233, 0.03793, 0.6233, 0.7121, 0.6233, 0.5101, 0.6376, 0.5042, 0.6376, 0.7107, 0.393, 0.7119, 0.3874, 0.7258, 0.385, 0.7202, 0.3907, 0.7063, 0.6093, 0.7063, 0.615, 0.7202, 0.6126, 0.7258, 0.607, 0.7119, 0.3914, 0.9874, 0.4983, 0.9874, 0.4996, 1.0, 0.3905, 1.0, 0.3909, 0.7456, 0.5, 0.7472, 0.4983, 0.7626, 0.3914, 0.7626, 0.5017, 0.7626, 0.5017, 0.9874, 0.4983, 0.9874, 0.4983, 0.7626, 0.393, 0.03808, 0.5, 0.03542, 0.4983, 0.07554, 0.3942, 0.07554, 0.607, 0.7119, 0.5, 0.7146, 0.5017, 0.6745, 0.6058, 0.6745, 0.5017, 0.07554, 0.5017, 0.6745, 0.4983, 0.6745, 0.4983, 0.07554, 0.3942, 0.6745, 0.3942, 0.07554, 0.4983, 0.07554, 0.4983, 0.6745])
me_cube_003.update()
me_cube_004 = bpy.data.meshes.new('Cube.004')
me_cube_004.from_pydata([(-0.3712, -0.0139, -1.05), (-0.3712, -0.0139, -0.7568), (-0.3712, 0.2078, -1.05), (-0.3712, 0.2078, -0.7568), (0.3712, -0.0139, -1.05), (0.3712, -0.0139, -0.7568), (0.3712, 0.2078, -1.05), (0.3712, 0.2078, -0.7568), (-0.4934, -0.0139, -1.215), (-0.4934, 0.2078, -1.215), (0.4934, 0.2078, -1.215), (0.4934, -0.0139, -1.215), (-0.3817, -0.0139, -0.5918), (-0.4934, -0.0139, -0.7426), (-0.4144, -0.0139, -0.6984), (-0.4934, 0.2078, -0.7426), (-0.3817, 0.2078, -0.5918), (-0.4144, 0.2078, -0.6984), (0.3817, 0.2078, -0.5918), (0.4934, 0.2078, -0.7426), (0.4144, 0.2078, -0.6984), (0.4934, -0.0139, -0.7426), (0.3817, -0.0139, -0.5918), (0.4144, -0.0139, -0.6984)], [], [(18, 16, 12, 22), (6, 4, 5, 7), (5, 4, 11, 21, 23), (3, 7, 5, 1), (9, 10, 11, 8), (1, 5, 23, 22, 12, 14), (8, 13, 15, 9), (7, 3, 17, 16, 18, 20), (2, 6, 10, 9), (6, 7, 20, 19, 10), (10, 19, 21, 11), (4, 0, 8, 11), (3, 2, 9, 15, 17), (6, 2, 0, 4), (6, 4, 0, 1, 3, 2), (12, 13, 14), (15, 16, 17), (18, 19, 20), (21, 22, 23), (12, 16, 15, 13), (18, 22, 21, 19), (0, 1, 14, 13, 8)])
_uv = me_cube_004.uv_layers.new(name='UVMap')
_uv.uv.foreach_set('vector', [0.6533, 0.5, 0.8467, 0.5, 0.8467, 0.75, 0.6533, 0.75, 0.4412, 0.4691, 0.4412, 0.7809, 0.5588, 0.7809, 0.5588, 0.4691, 0.5588, 0.7809, 0.4412, 0.7809, 0.375, 0.75, 0.5645, 0.75, 0.5822, 0.77, 0.5588, 0.2809, 0.5588, 0.4691, 0.5588, 0.7809, 0.5588, 0.9691, 0.125, 0.5, 0.375, 0.5, 0.375, 0.75, 0.125, 0.75, 0.5588, 0.9691, 0.5588, 0.7809, 0.5822, 0.77, 0.625, 0.7783, 0.625, 0.9717, 0.5822, 0.98, 0.375, 0.0, 0.5645, 0.0, 0.5645, 0.25, 0.375, 0.25, 0.5588, 0.4691, 0.5588, 0.2809, 0.5822, 0.27, 0.625, 0.2783, 0.625, 0.4717, 0.5822, 0.48, 0.4412, 0.2809, 0.4412, 0.4691, 0.375, 0.5, 0.375, 0.25, 0.4412, 0.4691, 0.5588, 0.4691, 0.5822, 0.48, 0.5645, 0.5, 0.375, 0.5, 0.375, 0.5, 0.5645, 0.5, 0.5645, 0.75, 0.375, 0.75, 0.4412, 0.7809, 0.4412, 0.9691, 0.375, 1.0, 0.375, 0.75, 0.5588, 0.2809, 0.4412, 0.2809, 0.375, 0.25, 0.5645, 0.25, 0.5822, 0.27, 0.4412, 0.4691, 0.4412, 0.2809, 0.4412, 0.9691, 0.4412, 0.7809, 0.4412, 0.4691, 0.4412, 0.7809, 0.4412, 0.9691, 0.5588, 0.9691, 0.5588, 0.2809, 0.4412, 0.2809, 0.5947, 0.9859, 0.5645, 1.0, 0.5822, 0.98, 0.5645, 0.25, 0.5947, 0.2641, 0.5822, 0.27, 0.5947, 0.4859, 0.5645, 0.5, 0.5822, 0.48, 0.5645, 0.75, 0.5947, 0.7641, 0.5822, 0.77, 0.625, 0.0, 0.625, 0.25, 0.5645, 0.25, 0.5645, 0.0, 0.6533, 0.5, 0.6533, 0.75, 0.5645, 0.75, 0.5645, 0.5, 0.4412, 0.9691, 0.5588, 0.9691, 0.5822, 0.98, 0.5645, 1.0, 0.375, 1.0])
me_cube_004.update()

# ---- objects
ob_cube = bpy.data.objects.new('Cube', me_cube)
ob_light = bpy.data.objects.new('Light', light_light)
ob_camera = bpy.data.objects.new('Camera', cam_camera)
ob_cube_001 = bpy.data.objects.new('Cube.001', me_cube_002)
ob_cube_002 = bpy.data.objects.new('Cube.002', me_cube_003)
ob_cube_003 = bpy.data.objects.new('Cube.003', me_cube_004)

# ---- transforms, parenting, visibility, modifiers, constraints
ob_cube.location = (0.0, 0.0, 0.0)
ob_cube.lock_rotations_4d = False
ob_cube.empty_display_type = 'ARROWS'
ob_cube.lineart.crease_threshold = 0.0
ob_light.location = (4.076, 1.005, 5.904)
ob_light.rotation_euler = (0.6503, 0.05522, 1.866)
ob_light.lock_rotations_4d = False
ob_light.empty_display_type = 'ARROWS'
ob_light.color = (0.0, 0.0, 0.0, 0.0)
ob_light.lineart.crease_threshold = 0.0
ob_camera.location = (7.359, -6.926, 4.958)
ob_camera.rotation_euler = (1.109, 0.0, 0.8149)
ob_camera.lock_rotations_4d = False
ob_camera.empty_display_type = 'ARROWS'
ob_camera.color = (0.0, 0.0, 0.0, 0.0)
ob_camera.display_type = 'WIRE'
ob_camera.lineart.crease_threshold = 0.0
ob_cube_001.location = (0.0, -1.288, 0.0)
ob_cube_002.location = (1.365, -1.288, 0.0)
ob_cube_003.location = (0.0, 0.0, 3.051)

# ---- collection membership
col_collection.objects.link(ob_cube)
col_collection.objects.link(ob_light)
col_collection.objects.link(ob_camera)
col_collection.objects.link(ob_cube_001)
col_collection.objects.link(ob_cube_002)
col_collection.objects.link(ob_cube_003)

# ---- scene / render settings (as saved in the file)
scene.camera = ob_camera
scene.frame_start = 1; scene.frame_end = 250; scene.frame_set(1)
scene.render.engine = 'BLENDER_EEVEE_NEXT'
scene.cycles.sampling_pattern = 'TABULATED_SOBOL'
scene.eevee.ray_tracing_options.trace_max_roughness = 0.0
bpy.context.view_layer.update()

